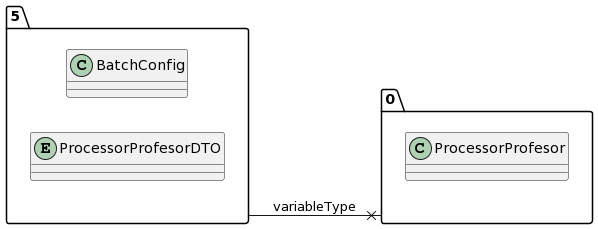

The diagram above was rendered by PlantUML. Its source (embedded in the PNG):
@startuml
allow_mixing
left to right direction
package "5"{
class BatchConfig
entity ProcessorProfesorDTO

}
package "0"{
class ProcessorProfesor

}
"5" --x "0":variableType
@enduml